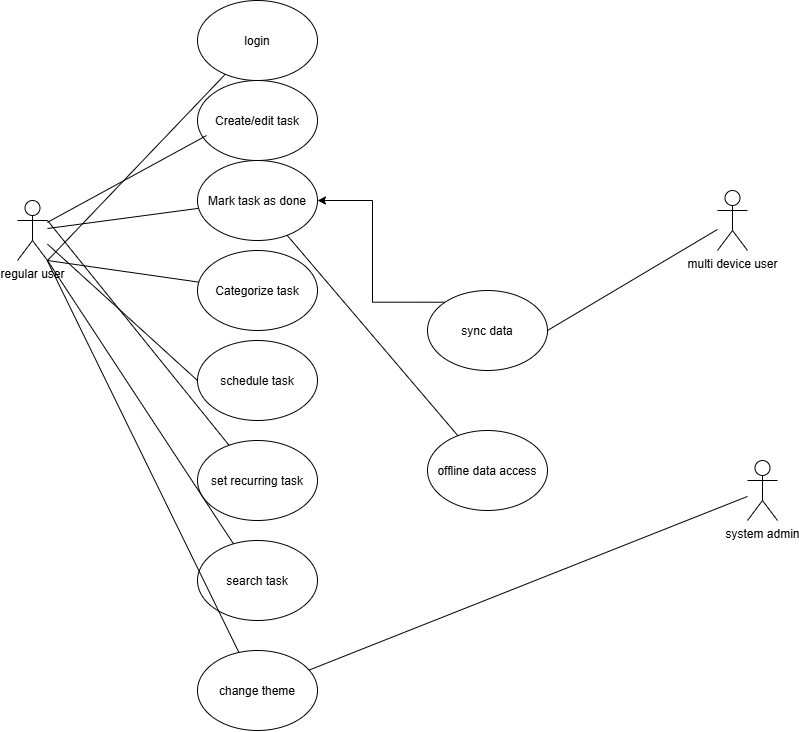

The diagram above was exported from draw.io. Its source (the exported page's mxGraphModel, read from the mxfile embedded in the PNG):
<mxGraphModel dx="1414" dy="743" grid="1" gridSize="10" guides="1" tooltips="1" connect="1" arrows="1" fold="1" page="1" pageScale="1" pageWidth="850" pageHeight="1100" math="0" shadow="0">
  <root>
    <mxCell id="0" />
    <mxCell id="1" parent="0" />
    <mxCell id="jO0z1_0cYW5X7Ulyuxnp-1" parent="1" style="shape=umlActor;verticalLabelPosition=bottom;verticalAlign=top;html=1;outlineConnect=0;" value="regular user" vertex="1">
      <mxGeometry height="60" width="30" x="50" y="200" as="geometry" />
    </mxCell>
    <mxCell id="jO0z1_0cYW5X7Ulyuxnp-2" parent="1" style="shape=umlActor;verticalLabelPosition=bottom;verticalAlign=top;html=1;outlineConnect=0;" value="multi device user" vertex="1">
      <mxGeometry height="60" width="30" x="750" y="190" as="geometry" />
    </mxCell>
    <mxCell id="jO0z1_0cYW5X7Ulyuxnp-3" parent="1" style="shape=umlActor;verticalLabelPosition=bottom;verticalAlign=top;html=1;outlineConnect=0;" value="system admin" vertex="1">
      <mxGeometry height="60" width="30" x="780" y="460" as="geometry" />
    </mxCell>
    <mxCell id="jO0z1_0cYW5X7Ulyuxnp-4" parent="1" style="ellipse;whiteSpace=wrap;html=1;shapeInside=1;" value="Mark task as done" vertex="1">
      <mxGeometry height="80" width="120" x="230" y="160" as="geometry" />
    </mxCell>
    <mxCell id="jO0z1_0cYW5X7Ulyuxnp-5" parent="1" style="ellipse;whiteSpace=wrap;html=1;shapeInside=1;" value="change theme" vertex="1">
      <mxGeometry height="80" width="120" x="230" y="650" as="geometry" />
    </mxCell>
    <mxCell id="jO0z1_0cYW5X7Ulyuxnp-6" parent="1" style="ellipse;whiteSpace=wrap;html=1;shapeInside=1;" value="Create/edit task" vertex="1">
      <mxGeometry height="80" width="120" x="230" y="80" as="geometry" />
    </mxCell>
    <mxCell id="jO0z1_0cYW5X7Ulyuxnp-7" parent="1" style="ellipse;whiteSpace=wrap;html=1;shapeInside=1;" value="search task" vertex="1">
      <mxGeometry height="80" width="120" x="230" y="540" as="geometry" />
    </mxCell>
    <mxCell id="jO0z1_0cYW5X7Ulyuxnp-8" parent="1" style="ellipse;whiteSpace=wrap;html=1;shapeInside=1;" value="set recurring task" vertex="1">
      <mxGeometry height="80" width="120" x="230" y="440" as="geometry" />
    </mxCell>
    <mxCell id="jO0z1_0cYW5X7Ulyuxnp-9" parent="1" style="ellipse;whiteSpace=wrap;html=1;shapeInside=1;" value="schedule task" vertex="1">
      <mxGeometry height="80" width="120" x="230" y="340" as="geometry" />
    </mxCell>
    <mxCell id="jO0z1_0cYW5X7Ulyuxnp-10" parent="1" style="ellipse;whiteSpace=wrap;html=1;shapeInside=1;" value="Categorize task" vertex="1">
      <mxGeometry height="80" width="120" x="230" y="250" as="geometry" />
    </mxCell>
    <mxCell id="jO0z1_0cYW5X7Ulyuxnp-11" parent="1" style="ellipse;whiteSpace=wrap;html=1;shapeInside=1;" value="login" vertex="1">
      <mxGeometry height="80" width="120" x="230" as="geometry" />
    </mxCell>
    <mxCell id="jO0z1_0cYW5X7Ulyuxnp-13" edge="1" parent="1" source="jO0z1_0cYW5X7Ulyuxnp-1" style="endArrow=none;html=1;rounded=0;exitX=1;exitY=1;exitDx=0;exitDy=0;exitPerimeter=0;" target="jO0z1_0cYW5X7Ulyuxnp-11" value="">
      <mxGeometry height="50" relative="1" width="50" as="geometry">
        <mxPoint x="400" y="410" as="sourcePoint" />
        <mxPoint x="450" y="360" as="targetPoint" />
      </mxGeometry>
    </mxCell>
    <mxCell id="jO0z1_0cYW5X7Ulyuxnp-14" edge="1" parent="1" source="jO0z1_0cYW5X7Ulyuxnp-1" style="endArrow=none;html=1;rounded=0;entryX=0.075;entryY=0.688;entryDx=0;entryDy=0;entryPerimeter=0;" target="jO0z1_0cYW5X7Ulyuxnp-6" value="">
      <mxGeometry height="50" relative="1" width="50" as="geometry">
        <mxPoint x="400" y="410" as="sourcePoint" />
        <mxPoint x="450" y="360" as="targetPoint" />
      </mxGeometry>
    </mxCell>
    <mxCell id="jO0z1_0cYW5X7Ulyuxnp-15" edge="1" parent="1" source="jO0z1_0cYW5X7Ulyuxnp-1" style="endArrow=none;html=1;rounded=0;" target="jO0z1_0cYW5X7Ulyuxnp-4" value="">
      <mxGeometry height="50" relative="1" width="50" as="geometry">
        <mxPoint x="110" y="330" as="sourcePoint" />
        <mxPoint x="160" y="280" as="targetPoint" />
      </mxGeometry>
    </mxCell>
    <mxCell id="jO0z1_0cYW5X7Ulyuxnp-16" edge="1" parent="1" source="jO0z1_0cYW5X7Ulyuxnp-1" style="endArrow=none;html=1;rounded=0;exitX=1;exitY=1;exitDx=0;exitDy=0;exitPerimeter=0;" target="jO0z1_0cYW5X7Ulyuxnp-10" value="">
      <mxGeometry height="50" relative="1" width="50" as="geometry">
        <mxPoint x="400" y="410" as="sourcePoint" />
        <mxPoint x="450" y="360" as="targetPoint" />
      </mxGeometry>
    </mxCell>
    <mxCell id="jO0z1_0cYW5X7Ulyuxnp-17" edge="1" parent="1" source="jO0z1_0cYW5X7Ulyuxnp-1" style="endArrow=none;html=1;rounded=0;entryX=0;entryY=0.5;entryDx=0;entryDy=0;" target="jO0z1_0cYW5X7Ulyuxnp-9" value="">
      <mxGeometry height="50" relative="1" width="50" as="geometry">
        <mxPoint x="400" y="410" as="sourcePoint" />
        <mxPoint x="450" y="360" as="targetPoint" />
      </mxGeometry>
    </mxCell>
    <mxCell id="jO0z1_0cYW5X7Ulyuxnp-18" edge="1" parent="1" source="jO0z1_0cYW5X7Ulyuxnp-1" style="endArrow=none;html=1;rounded=0;exitX=1;exitY=0.3333333333333333;exitDx=0;exitDy=0;exitPerimeter=0;" target="jO0z1_0cYW5X7Ulyuxnp-8" value="">
      <mxGeometry height="50" relative="1" width="50" as="geometry">
        <mxPoint x="400" y="410" as="sourcePoint" />
        <mxPoint x="450" y="360" as="targetPoint" />
      </mxGeometry>
    </mxCell>
    <mxCell id="jO0z1_0cYW5X7Ulyuxnp-19" edge="1" parent="1" source="jO0z1_0cYW5X7Ulyuxnp-1" style="endArrow=none;html=1;rounded=0;exitX=1;exitY=1;exitDx=0;exitDy=0;exitPerimeter=0;" target="jO0z1_0cYW5X7Ulyuxnp-7" value="">
      <mxGeometry height="50" relative="1" width="50" as="geometry">
        <mxPoint x="400" y="410" as="sourcePoint" />
        <mxPoint x="450" y="360" as="targetPoint" />
      </mxGeometry>
    </mxCell>
    <mxCell id="jO0z1_0cYW5X7Ulyuxnp-20" edge="1" parent="1" source="jO0z1_0cYW5X7Ulyuxnp-1" style="endArrow=none;html=1;rounded=0;" target="jO0z1_0cYW5X7Ulyuxnp-5" value="">
      <mxGeometry height="50" relative="1" width="50" as="geometry">
        <mxPoint x="400" y="410" as="sourcePoint" />
        <mxPoint x="450" y="360" as="targetPoint" />
      </mxGeometry>
    </mxCell>
    <mxCell id="jO0z1_0cYW5X7Ulyuxnp-21" parent="1" style="ellipse;whiteSpace=wrap;html=1;shapeInside=1;" value="offline data access" vertex="1">
      <mxGeometry height="80" width="120" x="460" y="430" as="geometry" />
    </mxCell>
    <mxCell id="jO0z1_0cYW5X7Ulyuxnp-28" edge="1" parent="1" source="jO0z1_0cYW5X7Ulyuxnp-22" style="edgeStyle=orthogonalEdgeStyle;rounded=0;orthogonalLoop=1;jettySize=auto;html=1;exitX=0;exitY=0;exitDx=0;exitDy=0;entryX=1;entryY=0.5;entryDx=0;entryDy=0;" target="jO0z1_0cYW5X7Ulyuxnp-4">
      <mxGeometry relative="1" as="geometry" />
    </mxCell>
    <mxCell id="jO0z1_0cYW5X7Ulyuxnp-22" parent="1" style="ellipse;whiteSpace=wrap;html=1;shapeInside=1;" value="sync data" vertex="1">
      <mxGeometry height="80" width="120" x="460" y="290" as="geometry" />
    </mxCell>
    <mxCell id="jO0z1_0cYW5X7Ulyuxnp-24" edge="1" parent="1" source="jO0z1_0cYW5X7Ulyuxnp-22" style="edgeStyle=orthogonalEdgeStyle;rounded=0;orthogonalLoop=1;jettySize=auto;html=1;innerLoopWaypoints=1;exitX=0.5;exitY=1;exitDx=0;exitDy=0;" target="jO0z1_0cYW5X7Ulyuxnp-22">
      <mxGeometry relative="1" as="geometry" />
    </mxCell>
    <mxCell id="jO0z1_0cYW5X7Ulyuxnp-25" edge="1" parent="1" source="jO0z1_0cYW5X7Ulyuxnp-22" style="endArrow=none;html=1;rounded=0;exitX=1;exitY=0.5;exitDx=0;exitDy=0;" target="jO0z1_0cYW5X7Ulyuxnp-2" value="">
      <mxGeometry height="50" relative="1" width="50" as="geometry">
        <mxPoint x="400" y="410" as="sourcePoint" />
        <mxPoint x="450" y="360" as="targetPoint" />
      </mxGeometry>
    </mxCell>
    <mxCell id="jO0z1_0cYW5X7Ulyuxnp-26" edge="1" parent="1" source="jO0z1_0cYW5X7Ulyuxnp-5" style="endArrow=none;html=1;rounded=0;" target="jO0z1_0cYW5X7Ulyuxnp-3" value="">
      <mxGeometry height="50" relative="1" width="50" as="geometry">
        <mxPoint x="400" y="410" as="sourcePoint" />
        <mxPoint x="450" y="360" as="targetPoint" />
      </mxGeometry>
    </mxCell>
    <mxCell id="jO0z1_0cYW5X7Ulyuxnp-27" edge="1" parent="1" source="jO0z1_0cYW5X7Ulyuxnp-21" style="endArrow=none;html=1;rounded=0;" target="jO0z1_0cYW5X7Ulyuxnp-4" value="">
      <mxGeometry height="50" relative="1" width="50" as="geometry">
        <mxPoint x="400" y="410" as="sourcePoint" />
        <mxPoint x="450" y="360" as="targetPoint" />
      </mxGeometry>
    </mxCell>
  </root>
</mxGraphModel>